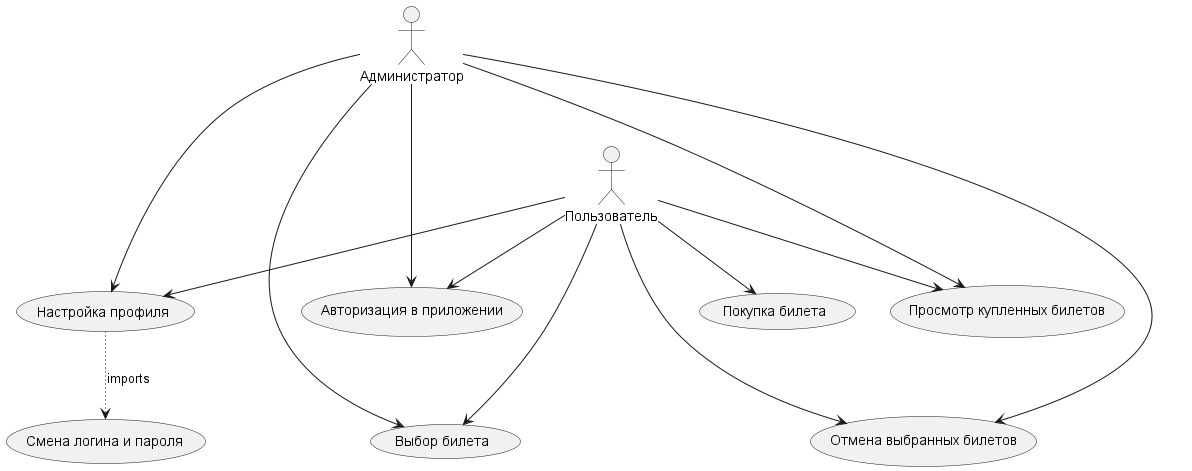

The diagram above was rendered by PlantUML. Its source (embedded in the PNG):
@startuml
'https://plantuml.com/use-case-diagram

:Администратор: as Admin
:Пользователь: as User
(Авторизация в приложении) as (Authorization)
(Настройка профиля) as (Profile)
(Смена логина и пароля) as (InformationChanging)
(Покупка билета) as (BuyTicket)
(Выбор билета) as (AddItem)
(Отмена выбранных билетов) as (DeleteItem)
(Просмотр купленных билетов) as (ItemsWatching)


User --> (Authorization)
Admin ---> (Authorization)

User --> (Profile)
Admin ---> (Profile)

User --> (BuyTicket)

User ---> (AddItem)
Admin ---> (AddItem)

User ---> (DeleteItem)
Admin ---> (DeleteItem)

Admin ---> (ItemsWatching)
User --> (ItemsWatching)


(Profile) -[dotted]-> (InformationChanging):imports

@enduml